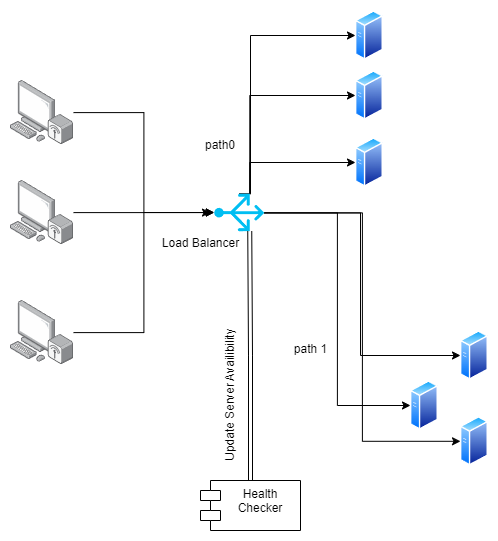

The diagram above was exported from draw.io. Its source (the exported page's mxGraphModel, read from the mxfile embedded in the PNG):
<mxGraphModel dx="1434" dy="738" grid="1" gridSize="10" guides="1" tooltips="1" connect="1" arrows="1" fold="1" page="1" pageScale="1" pageWidth="850" pageHeight="1100" math="0" shadow="0">
  <root>
    <mxCell id="0" />
    <mxCell id="1" parent="0" />
    <mxCell id="K8fAW1xm13YHkJ21IEN5-1" value="" style="image;points=[];aspect=fixed;html=1;align=center;shadow=0;dashed=0;image=img/lib/allied_telesis/computer_and_terminals/Personal_Computer_Wireless.svg;" vertex="1" parent="1">
      <mxGeometry x="80" y="80" width="63" height="64.2" as="geometry" />
    </mxCell>
    <mxCell id="K8fAW1xm13YHkJ21IEN5-6" style="edgeStyle=orthogonalEdgeStyle;rounded=0;orthogonalLoop=1;jettySize=auto;html=1;" edge="1" parent="1" source="K8fAW1xm13YHkJ21IEN5-2">
      <mxGeometry relative="1" as="geometry">
        <mxPoint x="280" y="212.10000000000002" as="targetPoint" />
      </mxGeometry>
    </mxCell>
    <mxCell id="K8fAW1xm13YHkJ21IEN5-2" value="" style="image;points=[];aspect=fixed;html=1;align=center;shadow=0;dashed=0;image=img/lib/allied_telesis/computer_and_terminals/Personal_Computer_Wireless.svg;" vertex="1" parent="1">
      <mxGeometry x="80" y="180" width="63" height="64.2" as="geometry" />
    </mxCell>
    <mxCell id="K8fAW1xm13YHkJ21IEN5-3" value="" style="image;points=[];aspect=fixed;html=1;align=center;shadow=0;dashed=0;image=img/lib/allied_telesis/computer_and_terminals/Personal_Computer_Wireless.svg;" vertex="1" parent="1">
      <mxGeometry x="80" y="300" width="63" height="64.2" as="geometry" />
    </mxCell>
    <mxCell id="K8fAW1xm13YHkJ21IEN5-14" style="edgeStyle=orthogonalEdgeStyle;rounded=0;orthogonalLoop=1;jettySize=auto;html=1;exitX=1;exitY=0.71;exitDx=0;exitDy=0;exitPerimeter=0;entryX=0;entryY=0.5;entryDx=0;entryDy=0;" edge="1" parent="1" source="K8fAW1xm13YHkJ21IEN5-4" target="K8fAW1xm13YHkJ21IEN5-11">
      <mxGeometry relative="1" as="geometry" />
    </mxCell>
    <mxCell id="K8fAW1xm13YHkJ21IEN5-15" style="edgeStyle=orthogonalEdgeStyle;rounded=0;orthogonalLoop=1;jettySize=auto;html=1;exitX=1;exitY=0.5;exitDx=0;exitDy=0;exitPerimeter=0;entryX=0;entryY=0.5;entryDx=0;entryDy=0;" edge="1" parent="1" source="K8fAW1xm13YHkJ21IEN5-4" target="K8fAW1xm13YHkJ21IEN5-9">
      <mxGeometry relative="1" as="geometry">
        <Array as="points">
          <mxPoint x="320" y="193" />
          <mxPoint x="320" y="35" />
        </Array>
      </mxGeometry>
    </mxCell>
    <mxCell id="K8fAW1xm13YHkJ21IEN5-16" style="edgeStyle=orthogonalEdgeStyle;rounded=0;orthogonalLoop=1;jettySize=auto;html=1;exitX=1;exitY=0.71;exitDx=0;exitDy=0;exitPerimeter=0;entryX=0;entryY=0.5;entryDx=0;entryDy=0;" edge="1" parent="1" source="K8fAW1xm13YHkJ21IEN5-4" target="K8fAW1xm13YHkJ21IEN5-10">
      <mxGeometry relative="1" as="geometry" />
    </mxCell>
    <mxCell id="K8fAW1xm13YHkJ21IEN5-22" style="edgeStyle=orthogonalEdgeStyle;rounded=0;orthogonalLoop=1;jettySize=auto;html=1;exitX=0.49;exitY=1;exitDx=0;exitDy=0;exitPerimeter=0;entryX=0;entryY=0.5;entryDx=0;entryDy=0;" edge="1" parent="1" source="K8fAW1xm13YHkJ21IEN5-4" target="K8fAW1xm13YHkJ21IEN5-19">
      <mxGeometry relative="1" as="geometry" />
    </mxCell>
    <mxCell id="K8fAW1xm13YHkJ21IEN5-23" style="edgeStyle=orthogonalEdgeStyle;rounded=0;orthogonalLoop=1;jettySize=auto;html=1;exitX=0.49;exitY=1;exitDx=0;exitDy=0;exitPerimeter=0;" edge="1" parent="1" source="K8fAW1xm13YHkJ21IEN5-4" target="K8fAW1xm13YHkJ21IEN5-18">
      <mxGeometry relative="1" as="geometry">
        <Array as="points">
          <mxPoint x="430" y="212" />
          <mxPoint x="430" y="355" />
        </Array>
      </mxGeometry>
    </mxCell>
    <mxCell id="K8fAW1xm13YHkJ21IEN5-24" style="edgeStyle=orthogonalEdgeStyle;rounded=0;orthogonalLoop=1;jettySize=auto;html=1;exitX=0.49;exitY=1;exitDx=0;exitDy=0;exitPerimeter=0;entryX=0;entryY=0.5;entryDx=0;entryDy=0;" edge="1" parent="1" source="K8fAW1xm13YHkJ21IEN5-4" target="K8fAW1xm13YHkJ21IEN5-20">
      <mxGeometry relative="1" as="geometry" />
    </mxCell>
    <mxCell id="K8fAW1xm13YHkJ21IEN5-4" value="" style="verticalLabelPosition=bottom;html=1;verticalAlign=top;align=center;strokeColor=none;fillColor=#00BEF2;shape=mxgraph.azure.load_balancer_generic;pointerEvents=1;rotation=-90;" vertex="1" parent="1">
      <mxGeometry x="290" y="187" width="37.5" height="50" as="geometry" />
    </mxCell>
    <mxCell id="K8fAW1xm13YHkJ21IEN5-5" style="edgeStyle=orthogonalEdgeStyle;rounded=0;orthogonalLoop=1;jettySize=auto;html=1;entryX=0.5;entryY=0;entryDx=0;entryDy=0;entryPerimeter=0;" edge="1" parent="1" source="K8fAW1xm13YHkJ21IEN5-3" target="K8fAW1xm13YHkJ21IEN5-4">
      <mxGeometry relative="1" as="geometry" />
    </mxCell>
    <mxCell id="K8fAW1xm13YHkJ21IEN5-7" style="edgeStyle=orthogonalEdgeStyle;rounded=0;orthogonalLoop=1;jettySize=auto;html=1;entryX=0.5;entryY=0;entryDx=0;entryDy=0;entryPerimeter=0;" edge="1" parent="1" source="K8fAW1xm13YHkJ21IEN5-1" target="K8fAW1xm13YHkJ21IEN5-4">
      <mxGeometry relative="1" as="geometry" />
    </mxCell>
    <mxCell id="K8fAW1xm13YHkJ21IEN5-9" value="" style="image;aspect=fixed;perimeter=ellipsePerimeter;html=1;align=center;shadow=0;dashed=0;spacingTop=3;image=img/lib/active_directory/generic_server.svg;" vertex="1" parent="1">
      <mxGeometry x="425" y="10" width="28.000000000000004" height="50" as="geometry" />
    </mxCell>
    <mxCell id="K8fAW1xm13YHkJ21IEN5-10" value="" style="image;aspect=fixed;perimeter=ellipsePerimeter;html=1;align=center;shadow=0;dashed=0;spacingTop=3;image=img/lib/active_directory/generic_server.svg;" vertex="1" parent="1">
      <mxGeometry x="425" y="70" width="28.000000000000004" height="50" as="geometry" />
    </mxCell>
    <mxCell id="K8fAW1xm13YHkJ21IEN5-11" value="" style="image;aspect=fixed;perimeter=ellipsePerimeter;html=1;align=center;shadow=0;dashed=0;spacingTop=3;image=img/lib/active_directory/generic_server.svg;" vertex="1" parent="1">
      <mxGeometry x="425" y="137" width="28.000000000000004" height="50" as="geometry" />
    </mxCell>
    <mxCell id="K8fAW1xm13YHkJ21IEN5-17" value="path0" style="text;html=1;align=center;verticalAlign=middle;whiteSpace=wrap;rounded=0;rotation=0;" vertex="1" parent="1">
      <mxGeometry x="260" y="130" width="60" height="30" as="geometry" />
    </mxCell>
    <mxCell id="K8fAW1xm13YHkJ21IEN5-18" value="" style="image;aspect=fixed;perimeter=ellipsePerimeter;html=1;align=center;shadow=0;dashed=0;spacingTop=3;image=img/lib/active_directory/generic_server.svg;" vertex="1" parent="1">
      <mxGeometry x="530" y="330" width="28.000000000000004" height="50" as="geometry" />
    </mxCell>
    <mxCell id="K8fAW1xm13YHkJ21IEN5-19" value="" style="image;aspect=fixed;perimeter=ellipsePerimeter;html=1;align=center;shadow=0;dashed=0;spacingTop=3;image=img/lib/active_directory/generic_server.svg;" vertex="1" parent="1">
      <mxGeometry x="480" y="380" width="28.000000000000004" height="50" as="geometry" />
    </mxCell>
    <mxCell id="K8fAW1xm13YHkJ21IEN5-20" value="" style="image;aspect=fixed;perimeter=ellipsePerimeter;html=1;align=center;shadow=0;dashed=0;spacingTop=3;image=img/lib/active_directory/generic_server.svg;" vertex="1" parent="1">
      <mxGeometry x="530" y="415.8" width="28.000000000000004" height="50" as="geometry" />
    </mxCell>
    <mxCell id="K8fAW1xm13YHkJ21IEN5-26" value="path 1" style="text;html=1;align=center;verticalAlign=middle;resizable=0;points=[];autosize=1;strokeColor=none;fillColor=none;" vertex="1" parent="1">
      <mxGeometry x="350" y="334.2" width="60" height="30" as="geometry" />
    </mxCell>
    <mxCell id="K8fAW1xm13YHkJ21IEN5-27" value="Load Balancer" style="text;html=1;align=center;verticalAlign=middle;resizable=0;points=[];autosize=1;strokeColor=none;fillColor=none;" vertex="1" parent="1">
      <mxGeometry x="220" y="228" width="100" height="30" as="geometry" />
    </mxCell>
    <mxCell id="K8fAW1xm13YHkJ21IEN5-28" value="Health Checker" style="shape=module;align=left;spacingLeft=20;align=center;verticalAlign=top;whiteSpace=wrap;html=1;" vertex="1" parent="1">
      <mxGeometry x="270" y="480" width="100" height="50" as="geometry" />
    </mxCell>
    <mxCell id="K8fAW1xm13YHkJ21IEN5-29" style="edgeStyle=orthogonalEdgeStyle;rounded=0;orthogonalLoop=1;jettySize=auto;html=1;entryX=0;entryY=0.71;entryDx=0;entryDy=0;entryPerimeter=0;shape=link;" edge="1" parent="1" source="K8fAW1xm13YHkJ21IEN5-28" target="K8fAW1xm13YHkJ21IEN5-4">
      <mxGeometry relative="1" as="geometry" />
    </mxCell>
    <mxCell id="K8fAW1xm13YHkJ21IEN5-30" value="Update Server Availibility" style="text;html=1;align=center;verticalAlign=middle;resizable=0;points=[];autosize=1;strokeColor=none;fillColor=none;rotation=-90;" vertex="1" parent="1">
      <mxGeometry x="220" y="380" width="160" height="30" as="geometry" />
    </mxCell>
  </root>
</mxGraphModel>